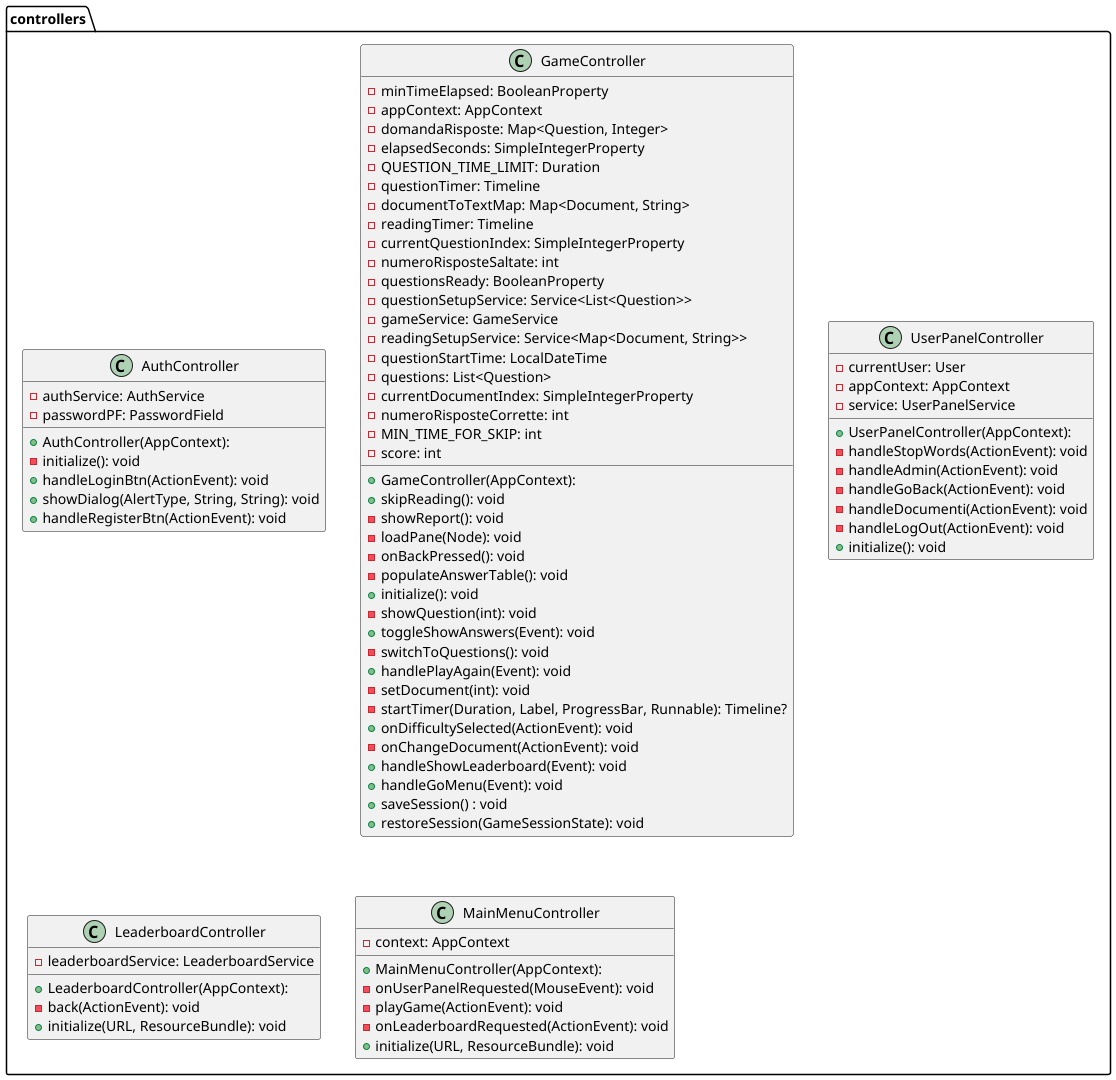

The diagram above was rendered by PlantUML. Its source (embedded in the PNG):
@startuml
package controllers {
    class AuthController {
    + AuthController(AppContext):
    - authService: AuthService
    - passwordPF: PasswordField
    - initialize(): void
    + handleLoginBtn(ActionEvent): void
    + showDialog(AlertType, String, String): void
    + handleRegisterBtn(ActionEvent): void
    }
    class GameController {
    + GameController(AppContext):
    - minTimeElapsed: BooleanProperty
    - appContext: AppContext
    - domandaRisposte: Map<Question, Integer>
    - elapsedSeconds: SimpleIntegerProperty
    - QUESTION_TIME_LIMIT: Duration
    - questionTimer: Timeline
    - documentToTextMap: Map<Document, String>
    - readingTimer: Timeline
    - currentQuestionIndex: SimpleIntegerProperty
    - numeroRisposteSaltate: int
    - questionsReady: BooleanProperty
    - questionSetupService: Service<List<Question>>
    - gameService: GameService
    - readingSetupService: Service<Map<Document, String>>
    - questionStartTime: LocalDateTime
    - questions: List<Question>
    - currentDocumentIndex: SimpleIntegerProperty
    - numeroRisposteCorrette: int
    - MIN_TIME_FOR_SKIP: int
    - score: int
    + skipReading(): void
    - showReport(): void
    - loadPane(Node): void
    - onBackPressed(): void
    - populateAnswerTable(): void
    + initialize(): void
    - showQuestion(int): void
    + toggleShowAnswers(Event): void
    - switchToQuestions(): void
    + handlePlayAgain(Event): void
    - setDocument(int): void
    - startTimer(Duration, Label, ProgressBar, Runnable): Timeline?
    + onDifficultySelected(ActionEvent): void
    - onChangeDocument(ActionEvent): void
    + handleShowLeaderboard(Event): void
    + handleGoMenu(Event): void
    + saveSession() : void
    + restoreSession(GameSessionState): void
    }
    class UserPanelController {
    + UserPanelController(AppContext):
    - currentUser: User
    - appContext: AppContext
    - service: UserPanelService
    - handleStopWords(ActionEvent): void
    - handleAdmin(ActionEvent): void
    - handleGoBack(ActionEvent): void
    - handleDocumenti(ActionEvent): void
    - handleLogOut(ActionEvent): void
    + initialize(): void
    }
    class LeaderboardController {
    + LeaderboardController(AppContext):
    - leaderboardService: LeaderboardService
    - back(ActionEvent): void
    + initialize(URL, ResourceBundle): void
    }
    class MainMenuController {
    + MainMenuController(AppContext):
    - context: AppContext
    - onUserPanelRequested(MouseEvent): void
    - playGame(ActionEvent): void
    - onLeaderboardRequested(ActionEvent): void
    + initialize(URL, ResourceBundle): void
    }
}
@enduml